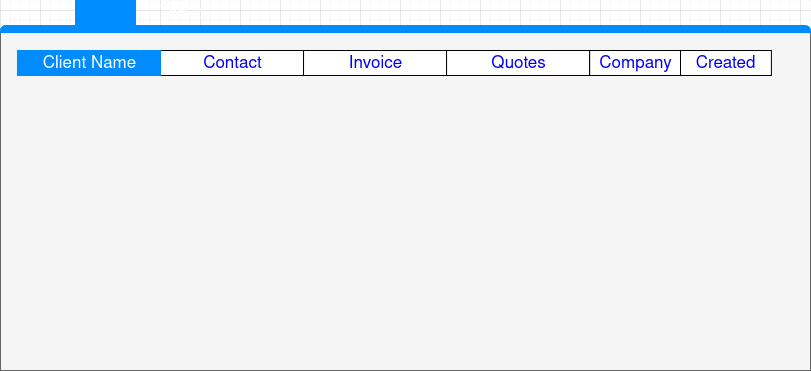

The diagram above was exported from draw.io. Its source (the exported page's mxGraphModel, read from the mxfile embedded in the PNG):
<mxGraphModel dx="868" dy="452" grid="1" gridSize="10" guides="1" tooltips="1" connect="1" arrows="1" fold="1" page="1" pageScale="1" pageWidth="850" pageHeight="1100" math="0" shadow="0">
  <root>
    <mxCell id="0" />
    <mxCell id="1" parent="0" />
    <mxCell id="Yz1DbamlRUF4pEtKh4eg-3" value="" style="strokeWidth=1;shadow=0;dashed=0;align=center;html=1;shape=mxgraph.mockup.containers.marginRect2;rectMarginTop=32;strokeColor=#666666;fillColor=#f5f5f5;fontColor=#333333;container=0;" vertex="1" parent="1">
      <mxGeometry y="30" width="810" height="370" as="geometry" />
    </mxCell>
    <mxCell id="Yz1DbamlRUF4pEtKh4eg-5" value="Tab 2" style="strokeWidth=1;shadow=0;dashed=0;align=center;html=1;shape=mxgraph.mockup.containers.rrect;rSize=0;fontSize=17;fontColor=#ffffff;strokeColor=#008cff;fillColor=#008cff;" vertex="1" parent="1">
      <mxGeometry x="75" y="30" width="60" height="25" as="geometry">
        <mxPoint x="75" as="offset" />
      </mxGeometry>
    </mxCell>
    <mxCell id="Yz1DbamlRUF4pEtKh4eg-7" value="" style="strokeWidth=1;shadow=0;dashed=0;align=center;html=1;shape=mxgraph.mockup.containers.topButton;rSize=5;strokeColor=#008cff;fillColor=#008cff;gradientColor=none;resizeWidth=1;movable=0;deletable=1;" vertex="1" parent="1">
      <mxGeometry y="55" width="810" height="7" as="geometry">
        <mxPoint y="25" as="offset" />
      </mxGeometry>
    </mxCell>
    <mxCell id="Yz1DbamlRUF4pEtKh4eg-8" value="" style="strokeWidth=1;shadow=0;dashed=0;align=center;html=1;shape=mxgraph.mockup.text.rrect;rSize=0;strokeColor=#666666;container=0;" vertex="1" parent="1">
      <mxGeometry x="16.993006993006993" y="80" width="572.0979020979021" height="25" as="geometry" />
    </mxCell>
    <mxCell id="Yz1DbamlRUF4pEtKh4eg-13" value="Company" style="strokeColor=inherit;fillColor=inherit;gradientColor=inherit;strokeWidth=1;shadow=0;dashed=0;align=center;html=1;shape=mxgraph.mockup.text.rrect;rSize=0;fontSize=17;fontColor=#0000ff;" vertex="1" parent="1">
      <mxGeometry x="589.09" y="80" width="90.91" height="25" as="geometry" />
    </mxCell>
    <mxCell id="Yz1DbamlRUF4pEtKh4eg-16" value="Created" style="strokeColor=inherit;fillColor=inherit;gradientColor=inherit;strokeWidth=1;shadow=0;dashed=0;align=center;html=1;shape=mxgraph.mockup.text.rrect;rSize=0;fontSize=17;fontColor=#0000ff;" vertex="1" parent="1">
      <mxGeometry x="680" y="80" width="90.91" height="25" as="geometry" />
    </mxCell>
    <mxCell id="Yz1DbamlRUF4pEtKh4eg-9" value="Contact" style="strokeColor=inherit;fillColor=inherit;gradientColor=inherit;strokeWidth=1;shadow=0;dashed=0;align=center;html=1;shape=mxgraph.mockup.text.rrect;rSize=0;fontSize=17;fontColor=#0000ff;" vertex="1" parent="1">
      <mxGeometry x="160.0174825174825" y="80" width="143.02447552447552" height="25" as="geometry" />
    </mxCell>
    <mxCell id="Yz1DbamlRUF4pEtKh4eg-10" value="Invoice" style="strokeColor=inherit;fillColor=inherit;gradientColor=inherit;strokeWidth=1;shadow=0;dashed=0;align=center;html=1;shape=mxgraph.mockup.text.rrect;rSize=0;fontSize=17;fontColor=#0000ff;" vertex="1" parent="1">
      <mxGeometry x="303.041958041958" y="80" width="143.02447552447552" height="25" as="geometry" />
    </mxCell>
    <mxCell id="Yz1DbamlRUF4pEtKh4eg-11" value="Quotes" style="strokeColor=inherit;fillColor=inherit;gradientColor=inherit;strokeWidth=1;shadow=0;dashed=0;align=center;html=1;shape=mxgraph.mockup.text.rrect;rSize=0;fontSize=17;fontColor=#0000ff;" vertex="1" parent="1">
      <mxGeometry x="446.0664335664336" y="80" width="143.02447552447552" height="25" as="geometry" />
    </mxCell>
    <mxCell id="Yz1DbamlRUF4pEtKh4eg-12" value="Client Name" style="strokeWidth=1;shadow=0;dashed=0;align=center;html=1;shape=mxgraph.mockup.text.rrect;rSize=0;fontSize=17;fontColor=#ffffff;fillColor=#008cff;strokeColor=#008cff;" vertex="1" parent="1">
      <mxGeometry x="16.993006993006993" y="80" width="143.02447552447552" height="25" as="geometry" />
    </mxCell>
  </root>
</mxGraphModel>